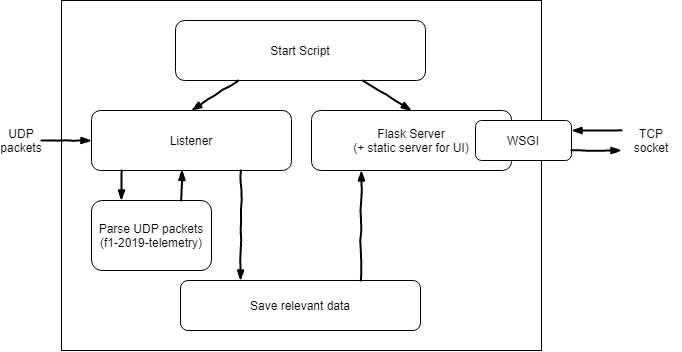

The diagram above was exported from draw.io. Its source (the exported page's mxGraphModel, read from the mxfile embedded in the PNG):
<mxGraphModel dx="2249" dy="774" grid="1" gridSize="10" guides="1" tooltips="1" connect="1" arrows="1" fold="1" page="1" pageScale="1" pageWidth="827" pageHeight="1169" math="0" shadow="0">
  <root>
    <mxCell id="0" />
    <mxCell id="1" parent="0" />
    <mxCell id="54l7__uMRnHpZZ6oItVH-8" value="" style="rounded=0;whiteSpace=wrap;html=1;" vertex="1" parent="1">
      <mxGeometry y="40" width="480" height="350" as="geometry" />
    </mxCell>
    <mxCell id="54l7__uMRnHpZZ6oItVH-11" value="Start Script" style="rounded=1;whiteSpace=wrap;html=1;" vertex="1" parent="1">
      <mxGeometry x="114" y="60" width="250" height="60" as="geometry" />
    </mxCell>
    <mxCell id="54l7__uMRnHpZZ6oItVH-12" value="Save relevant data" style="rounded=1;whiteSpace=wrap;html=1;" vertex="1" parent="1">
      <mxGeometry x="119" y="320" width="240" height="50" as="geometry" />
    </mxCell>
    <mxCell id="54l7__uMRnHpZZ6oItVH-22" value="Listener" style="rounded=1;whiteSpace=wrap;html=1;" vertex="1" parent="1">
      <mxGeometry x="30" y="150" width="200" height="60" as="geometry" />
    </mxCell>
    <mxCell id="54l7__uMRnHpZZ6oItVH-23" value="Parse UDP packets&lt;br&gt;(f1-2019-telemetry)" style="rounded=1;whiteSpace=wrap;html=1;" vertex="1" parent="1">
      <mxGeometry x="30" y="240" width="120" height="70" as="geometry" />
    </mxCell>
    <mxCell id="54l7__uMRnHpZZ6oItVH-24" value="Flask Server&lt;br&gt;(+ static server for UI)" style="rounded=1;whiteSpace=wrap;html=1;" vertex="1" parent="1">
      <mxGeometry x="250" y="150" width="200" height="60" as="geometry" />
    </mxCell>
    <mxCell id="54l7__uMRnHpZZ6oItVH-25" value="" style="rounded=0;comic=1;strokeWidth=2;endArrow=blockThin;html=1;fontFamily=Comic Sans MS;fontStyle=1;entryX=0.5;entryY=0;entryDx=0;entryDy=0;exitX=0.25;exitY=1;exitDx=0;exitDy=0;" edge="1" parent="1" source="54l7__uMRnHpZZ6oItVH-11" target="54l7__uMRnHpZZ6oItVH-22">
      <mxGeometry width="50" height="50" relative="1" as="geometry">
        <mxPoint x="410" y="180" as="sourcePoint" />
        <mxPoint x="460" y="130" as="targetPoint" />
      </mxGeometry>
    </mxCell>
    <mxCell id="54l7__uMRnHpZZ6oItVH-26" value="" style="rounded=0;comic=1;strokeWidth=2;endArrow=blockThin;html=1;fontFamily=Comic Sans MS;fontStyle=1;entryX=0.5;entryY=0;entryDx=0;entryDy=0;exitX=0.75;exitY=1;exitDx=0;exitDy=0;" edge="1" parent="1" source="54l7__uMRnHpZZ6oItVH-11" target="54l7__uMRnHpZZ6oItVH-24">
      <mxGeometry width="50" height="50" relative="1" as="geometry">
        <mxPoint x="117.5" y="130" as="sourcePoint" />
        <mxPoint x="110" y="160" as="targetPoint" />
      </mxGeometry>
    </mxCell>
    <mxCell id="54l7__uMRnHpZZ6oItVH-28" value="" style="rounded=0;comic=1;strokeWidth=2;endArrow=blockThin;html=1;fontFamily=Comic Sans MS;fontStyle=1;entryX=0.25;entryY=0;entryDx=0;entryDy=0;exitX=0.15;exitY=1;exitDx=0;exitDy=0;exitPerimeter=0;" edge="1" parent="1" source="54l7__uMRnHpZZ6oItVH-22" target="54l7__uMRnHpZZ6oItVH-23">
      <mxGeometry width="50" height="50" relative="1" as="geometry">
        <mxPoint x="78" y="210" as="sourcePoint" />
        <mxPoint x="55" y="250" as="targetPoint" />
      </mxGeometry>
    </mxCell>
    <mxCell id="54l7__uMRnHpZZ6oItVH-29" value="" style="rounded=0;comic=1;strokeWidth=2;endArrow=blockThin;html=1;fontFamily=Comic Sans MS;fontStyle=1;entryX=0.453;entryY=0.989;entryDx=0;entryDy=0;exitX=0.75;exitY=0;exitDx=0;exitDy=0;entryPerimeter=0;" edge="1" parent="1" source="54l7__uMRnHpZZ6oItVH-23" target="54l7__uMRnHpZZ6oItVH-22">
      <mxGeometry width="50" height="50" relative="1" as="geometry">
        <mxPoint x="75" y="220" as="sourcePoint" />
        <mxPoint x="75" y="250" as="targetPoint" />
      </mxGeometry>
    </mxCell>
    <mxCell id="54l7__uMRnHpZZ6oItVH-30" value="" style="rounded=0;comic=1;strokeWidth=2;endArrow=blockThin;html=1;fontFamily=Comic Sans MS;fontStyle=1;entryX=0.25;entryY=0;entryDx=0;entryDy=0;exitX=0.25;exitY=1;exitDx=0;exitDy=0;" edge="1" parent="1" target="54l7__uMRnHpZZ6oItVH-12">
      <mxGeometry width="50" height="50" relative="1" as="geometry">
        <mxPoint x="179.71000000000004" y="210" as="sourcePoint" />
        <mxPoint x="179.71000000000004" y="240" as="targetPoint" />
      </mxGeometry>
    </mxCell>
    <mxCell id="54l7__uMRnHpZZ6oItVH-32" value="" style="rounded=0;comic=1;strokeWidth=2;endArrow=blockThin;html=1;fontFamily=Comic Sans MS;fontStyle=1;exitX=0.75;exitY=0;exitDx=0;exitDy=0;entryX=0.25;entryY=1;entryDx=0;entryDy=0;" edge="1" parent="1" source="54l7__uMRnHpZZ6oItVH-12" target="54l7__uMRnHpZZ6oItVH-24">
      <mxGeometry width="50" height="50" relative="1" as="geometry">
        <mxPoint x="189.71000000000004" y="220" as="sourcePoint" />
        <mxPoint x="190" y="350" as="targetPoint" />
      </mxGeometry>
    </mxCell>
    <mxCell id="54l7__uMRnHpZZ6oItVH-33" value="" style="rounded=0;comic=1;strokeWidth=2;endArrow=blockThin;html=1;fontFamily=Comic Sans MS;fontStyle=1;" edge="1" parent="1">
      <mxGeometry width="50" height="50" relative="1" as="geometry">
        <mxPoint x="-20" y="180" as="sourcePoint" />
        <mxPoint x="30" y="180" as="targetPoint" />
      </mxGeometry>
    </mxCell>
    <mxCell id="54l7__uMRnHpZZ6oItVH-34" value="UDP packets" style="text;html=1;strokeColor=none;fillColor=none;align=center;verticalAlign=middle;whiteSpace=wrap;rounded=0;" vertex="1" parent="1">
      <mxGeometry x="-60" y="170" width="40" height="20" as="geometry" />
    </mxCell>
    <mxCell id="54l7__uMRnHpZZ6oItVH-35" value="WSGI" style="rounded=1;whiteSpace=wrap;html=1;" vertex="1" parent="1">
      <mxGeometry x="414" y="160" width="96" height="40" as="geometry" />
    </mxCell>
    <mxCell id="54l7__uMRnHpZZ6oItVH-36" value="" style="rounded=0;comic=1;strokeWidth=2;endArrow=blockThin;html=1;fontFamily=Comic Sans MS;fontStyle=1;entryX=1;entryY=0.25;entryDx=0;entryDy=0;" edge="1" parent="1" target="54l7__uMRnHpZZ6oItVH-35">
      <mxGeometry width="50" height="50" relative="1" as="geometry">
        <mxPoint x="560" y="170" as="sourcePoint" />
        <mxPoint x="610" y="160" as="targetPoint" />
      </mxGeometry>
    </mxCell>
    <mxCell id="54l7__uMRnHpZZ6oItVH-37" value="TCP socket" style="text;html=1;strokeColor=none;fillColor=none;align=center;verticalAlign=middle;whiteSpace=wrap;rounded=0;" vertex="1" parent="1">
      <mxGeometry x="560" y="160" width="60" height="40" as="geometry" />
    </mxCell>
    <mxCell id="54l7__uMRnHpZZ6oItVH-39" value="" style="rounded=0;comic=1;strokeWidth=2;endArrow=blockThin;html=1;fontFamily=Comic Sans MS;fontStyle=1;entryX=0;entryY=0.75;entryDx=0;entryDy=0;exitX=1;exitY=0.75;exitDx=0;exitDy=0;" edge="1" parent="1" source="54l7__uMRnHpZZ6oItVH-35" target="54l7__uMRnHpZZ6oItVH-37">
      <mxGeometry width="50" height="50" relative="1" as="geometry">
        <mxPoint x="570" y="180" as="sourcePoint" />
        <mxPoint x="519.9999999999995" y="180" as="targetPoint" />
      </mxGeometry>
    </mxCell>
  </root>
</mxGraphModel>